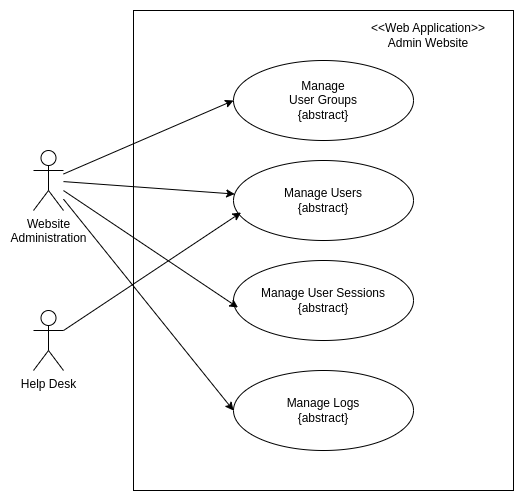

The diagram above was exported from draw.io. Its source (the exported page's mxGraphModel, read from the mxfile embedded in the PNG):
<mxGraphModel dx="1374" dy="775" grid="1" gridSize="10" guides="1" tooltips="1" connect="1" arrows="1" fold="1" page="1" pageScale="1" pageWidth="850" pageHeight="1100" math="0" shadow="0">
  <root>
    <mxCell id="0" />
    <mxCell id="1" parent="0" />
    <mxCell id="fYAcyfmVbtoxqJWIXgWi-3" value="" style="rounded=0;whiteSpace=wrap;html=1;" vertex="1" parent="1">
      <mxGeometry x="330" y="210" width="380" height="480" as="geometry" />
    </mxCell>
    <mxCell id="fYAcyfmVbtoxqJWIXgWi-8" style="rounded=0;orthogonalLoop=1;jettySize=auto;html=1;entryX=0;entryY=0.5;entryDx=0;entryDy=0;" edge="1" parent="1" source="fYAcyfmVbtoxqJWIXgWi-1" target="fYAcyfmVbtoxqJWIXgWi-4">
      <mxGeometry relative="1" as="geometry" />
    </mxCell>
    <mxCell id="fYAcyfmVbtoxqJWIXgWi-10" style="rounded=0;orthogonalLoop=1;jettySize=auto;html=1;" edge="1" parent="1" source="fYAcyfmVbtoxqJWIXgWi-1" target="fYAcyfmVbtoxqJWIXgWi-5">
      <mxGeometry relative="1" as="geometry" />
    </mxCell>
    <mxCell id="fYAcyfmVbtoxqJWIXgWi-12" style="edgeStyle=none;rounded=0;orthogonalLoop=1;jettySize=auto;html=1;entryX=0;entryY=0.5;entryDx=0;entryDy=0;" edge="1" parent="1" source="fYAcyfmVbtoxqJWIXgWi-1" target="fYAcyfmVbtoxqJWIXgWi-7">
      <mxGeometry relative="1" as="geometry" />
    </mxCell>
    <mxCell id="fYAcyfmVbtoxqJWIXgWi-1" value="Website &lt;br&gt;Administration" style="shape=umlActor;verticalLabelPosition=bottom;verticalAlign=top;html=1;outlineConnect=0;" vertex="1" parent="1">
      <mxGeometry x="230" y="350" width="30" height="60" as="geometry" />
    </mxCell>
    <mxCell id="fYAcyfmVbtoxqJWIXgWi-2" value="Help Desk" style="shape=umlActor;verticalLabelPosition=bottom;verticalAlign=top;html=1;outlineConnect=0;" vertex="1" parent="1">
      <mxGeometry x="230" y="510" width="30" height="60" as="geometry" />
    </mxCell>
    <mxCell id="fYAcyfmVbtoxqJWIXgWi-4" value="Manage &lt;br&gt;User Groups&lt;br&gt;{abstract}" style="ellipse;whiteSpace=wrap;html=1;" vertex="1" parent="1">
      <mxGeometry x="430" y="260" width="180" height="80" as="geometry" />
    </mxCell>
    <mxCell id="fYAcyfmVbtoxqJWIXgWi-5" value="Manage Users&lt;br&gt;{abstract}" style="ellipse;whiteSpace=wrap;html=1;" vertex="1" parent="1">
      <mxGeometry x="430" y="360" width="180" height="80" as="geometry" />
    </mxCell>
    <mxCell id="fYAcyfmVbtoxqJWIXgWi-6" value="Manage User Sessions&lt;br&gt;{abstract}" style="ellipse;whiteSpace=wrap;html=1;" vertex="1" parent="1">
      <mxGeometry x="430" y="460" width="180" height="80" as="geometry" />
    </mxCell>
    <mxCell id="fYAcyfmVbtoxqJWIXgWi-7" value="Manage Logs&lt;br&gt;{abstract}" style="ellipse;whiteSpace=wrap;html=1;" vertex="1" parent="1">
      <mxGeometry x="430" y="570" width="180" height="80" as="geometry" />
    </mxCell>
    <mxCell id="fYAcyfmVbtoxqJWIXgWi-11" style="edgeStyle=none;rounded=0;orthogonalLoop=1;jettySize=auto;html=1;entryX=0.025;entryY=0.588;entryDx=0;entryDy=0;entryPerimeter=0;" edge="1" parent="1" source="fYAcyfmVbtoxqJWIXgWi-1" target="fYAcyfmVbtoxqJWIXgWi-6">
      <mxGeometry relative="1" as="geometry" />
    </mxCell>
    <mxCell id="fYAcyfmVbtoxqJWIXgWi-13" style="edgeStyle=none;rounded=0;orthogonalLoop=1;jettySize=auto;html=1;entryX=0.042;entryY=0.65;entryDx=0;entryDy=0;entryPerimeter=0;" edge="1" parent="1" source="fYAcyfmVbtoxqJWIXgWi-2" target="fYAcyfmVbtoxqJWIXgWi-5">
      <mxGeometry relative="1" as="geometry" />
    </mxCell>
    <mxCell id="fYAcyfmVbtoxqJWIXgWi-16" value="&amp;lt;&amp;lt;Web Application&amp;gt;&amp;gt;&lt;br&gt;Admin Website" style="text;html=1;strokeColor=none;fillColor=none;align=center;verticalAlign=middle;whiteSpace=wrap;rounded=0;" vertex="1" parent="1">
      <mxGeometry x="560" y="210" width="130" height="50" as="geometry" />
    </mxCell>
  </root>
</mxGraphModel>